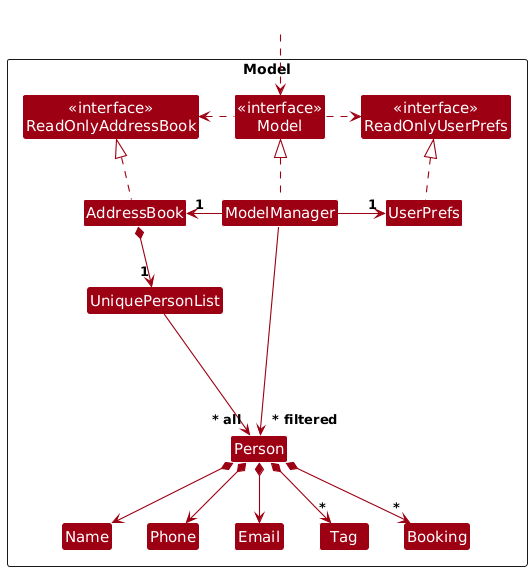

The diagram above was rendered by PlantUML. Its source (embedded in the PNG):
@startuml
!define UI_COLOR #1D8900
!define UI_COLOR_T1 #83E769
!define UI_COLOR_T2 #3FC71B
!define UI_COLOR_T3 #166800
!define UI_COLOR_T4 #0E4100

!define LOGIC_COLOR #3333C4
!define LOGIC_COLOR_T1 #C8C8FA
!define LOGIC_COLOR_T2 #6A6ADC
!define LOGIC_COLOR_T3 #1616B0
!define LOGIC_COLOR_T4 #101086

!define MODEL_COLOR #9D0012
!define MODEL_COLOR_T1 #F97181
!define MODEL_COLOR_T2 #E41F36
!define MODEL_COLOR_T3 #7B000E
!define MODEL_COLOR_T4 #51000A

!define STORAGE_COLOR #A38300
!define STORAGE_COLOR_T1 #FFE374
!define STORAGE_COLOR_T2 #EDC520
!define STORAGE_COLOR_T3 #806600
!define STORAGE_COLOR_T2 #544400

!define USER_COLOR #000000

skinparam Package {
    BackgroundColor #FFFFFF
    BorderThickness 1
    FontSize 16
}

skinparam Class {
    FontColor #FFFFFF
    FontSize 15
    BorderThickness 1
    BorderColor #FFFFFF
    StereotypeFontColor #FFFFFF
    FontName Arial
}

skinparam Actor {
    BorderColor USER_COLOR
    Color USER_COLOR
    FontName Arial
}

skinparam Sequence {
    MessageAlign center
    BoxFontSize 15
    BoxPadding 0
    BoxFontColor #FFFFFF
    FontName Arial
}

skinparam Participant {
    FontColor #FFFFFFF
    Padding 20
}

skinparam ArrowFontStyle bold
skinparam MinClassWidth 50
skinparam ParticipantPadding 10
skinparam Shadowing false
skinparam DefaultTextAlignment center
skinparam packageStyle Rectangle

hide footbox
hide members
hide circle

skinparam arrowThickness 1.1
skinparam arrowColor MODEL_COLOR
skinparam classBackgroundColor MODEL_COLOR

Package Model as ModelPackage <<Rectangle>>{
Class "<<interface>>\nReadOnlyAddressBook" as ReadOnlyAddressBook
Class "<<interface>>\nReadOnlyUserPrefs" as ReadOnlyUserPrefs
Class "<<interface>>\nModel" as Model
Class AddressBook
Class ModelManager
Class UserPrefs

Class UniquePersonList
Class Person
Class Email
Class Name
Class Phone
Class Tag
Class Booking

Class I #FFFFFF
}

Class HiddenOutside #FFFFFF
HiddenOutside ..> Model

AddressBook .up.|> ReadOnlyAddressBook

ModelManager .up.|> Model
Model .right.> ReadOnlyUserPrefs
Model .left.> ReadOnlyAddressBook
ModelManager -left-> "1" AddressBook
ModelManager -right-> "1" UserPrefs
UserPrefs .up.|> ReadOnlyUserPrefs

AddressBook *--> "1" UniquePersonList
UniquePersonList --> "~* all" Person
Person *--> Name
Person *--> Phone
Person *--> Email
Person *--> "*" Tag
Person *--> "*" Booking

Person -[hidden]up--> I
UniquePersonList -[hidden]right-> I

Name -[hidden]right-> Phone
Phone -[hidden]right-> Email
Tag -[hidden]right-> Booking

ModelManager --> "~* filtered" Person
@enduml